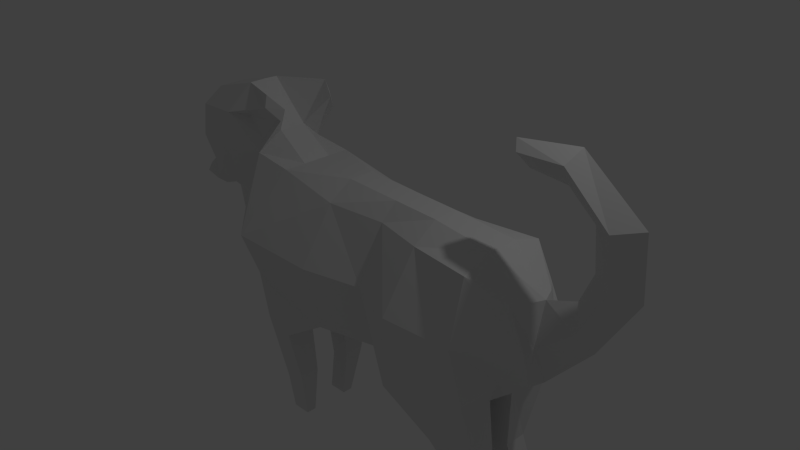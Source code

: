 # Source: dog_friend.blend  (saved by Blender 2.72.0; exported with 4.5.12 LTS)
import bpy
from mathutils import Matrix  # noqa: F401  (used for matrix-valued properties, if any)

bpy.ops.wm.read_factory_settings(use_empty=True)
scene = bpy.context.scene
scene.name = 'Scene'

# ---- collections
col_collection_1 = bpy.data.collections.new('Collection 1'); scene.collection.children.link(col_collection_1)

# ---- materials (node trees are filled in below, after node groups)
mat_material = bpy.data.materials.new('Material')
mat_material.alpha_threshold = 0.0
mat_material.use_transparent_shadow = False
mat_material.roughness = 0.5
mat_material.line_color = (0.0, 0.0, 0.0, 1.0)

# ---- material node trees

# ---- world
world_world = bpy.data.worlds.new('World'); scene.world = world_world
world_world.color = (0.05088, 0.05088, 0.05088)
world_world.use_sun_shadow = False
world_world.sun_shadow_jitter_overblur = 0.0
world_world.cycles.sampling_method = 'MANUAL'
world_world.cycles.sample_map_resolution = 256

# ---- cameras
cam_camera = bpy.data.cameras.new('Camera')
cam_camera.clip_end = 100.0
cam_camera.lens = 35.0
cam_camera.sensor_width = 32.0
cam_camera.sensor_height = 18.0
cam_camera.ortho_scale = 7.314
cam_camera.dof.focus_distance = 0.0
cam_camera.dof.aperture_fstop = 128.0

# ---- lights
light_lamp = bpy.data.lights.new('Lamp', 'POINT')
light_lamp.transmission_factor = 0.0
light_lamp.cutoff_distance = 30.0
light_lamp.energy = 100.0
light_lamp.shadow_buffer_clip_start = 1.001
light_lamp.shadow_soft_size = 0.1
light_lamp.shadow_maximum_resolution = 0.006
light_lamp.use_absolute_resolution = True
light_lamp.cycles.use_multiple_importance_sampling = False

# ---- meshes
me_cube = bpy.data.meshes.new('Cube')
me_cube.from_pydata([(2.135, 6.991e-08, 0.9233), (2.119, -5.96e-08, -1.0), (1.092, -5.342e-08, -1.046), (1.276, 5.96e-08, 1.0), (-0.196, 5.342e-08, 1.046), (-1.086, 6.013e-08, 0.9961), (-0.3799, -5.96e-08, -1.0), (-1.711, -9.928e-08, -0.7047), (2.748, 1.255e-07, 0.5094), (2.809, -1.235e-07, -0.5247), (-1.586, 1.73e-08, 1.316), (-2.201, -2.191e-07, 0.1868), (-2.144, -5.085e-08, 1.869), (-2.487, -2.321e-07, 0.3239), (-2.941, -1.995e-08, 1.639), (-3.222, 6.657e-08, 1.195), (-3.263, 1.181e-07, 0.6114), (-3.496, 1.552e-07, 0.3354), (-2.926, 1.84e-07, 0.1207), (2.135, -0.6175, 0.7886), (2.329, -0.8356, -0.6894), (1.092, -0.861, -1.046), (1.276, -0.5095, 0.7793), (-0.196, -0.5095, 0.8253), (-1.086, -0.5, 0.9961), (-0.3799, -0.6387, -1.0), (-1.711, -0.6387, -0.7047), (2.541, -0.363, 0.5094), (2.466, -0.363, -0.5247), (-1.681, -0.493, 1.063), (-2.201, -0.5, 0.4406), (-2.142, -0.6191, 1.546), (-2.487, -0.6089, 0.5983), (-2.941, -0.4828, 1.442), (-2.918, -0.55, 1.012), (-2.987, -0.3595, 0.6114), (-3.202, -0.3965, 0.3354), (-2.956, -0.3965, 0.2817), (-2.941, -0.1997, 1.639), (-3.123, -0.3069, 1.195), (-1.586, -0.1893, 1.329), (-2.167, -0.2109, 1.856), (-0.3799, -0.1997, -1.0), (1.092, -0.1997, -1.046), (2.135, -0.1997, 0.9233), (1.276, -0.1727, 1.0), (-2.201, -0.1997, 0.1868), (-1.711, -0.1997, -0.7047), (-3.428, -0.1997, 0.3354), (-3.054, -0.1997, 0.1207), (2.749, -0.1997, -0.5247), (2.663, -0.1997, 0.5094), (2.207, -0.1997, -1.0), (-3.088, -0.1997, 0.6114), (-0.196, -0.1727, 1.046), (-1.086, -0.1997, 0.9961), (-2.487, -0.1997, 0.3239), (-1.05, -0.6917, -1.431), (-1.482, -0.6917, -1.287), (-1.05, -0.2767, -1.431), (-1.482, -0.2767, -1.287), (2.231, -0.4392, -1.847), (1.544, -0.5312, -1.78), (1.385, -0.134, -1.78), (2.231, -0.134, -1.847), (2.779, -0.363, -0.007039), (2.127, -0.833, -0.03716), (1.184, -0.9266, -0.02176), (-0.2878, -0.9266, 0.02424), (-1.398, -1.073, 0.1467), (-1.893, -0.5, 0.752), (-2.315, -0.6089, 1.097), (2.779, -0.1997, -0.007039), (-1.228, -0.4294, 1.599), (-1.414, -0.5222, 1.753), (-1.2, -0.371, 1.746), (-1.433, -0.4736, 1.911), (-1.652, -0.4262, 1.256), (-1.904, -0.4356, 1.521), (-1.404, -0.3914, 1.55), (-1.506, -0.4422, 1.634), (-2.901, -0.4521, 0.9345), (-2.96, -0.3168, 0.7342), (-3.003, -0.3304, 1.026), (-2.96, -0.3168, 0.7342), (0.4384, -5.617e-08, -1.026), (0.6224, 5.686e-08, 1.02), (0.4384, -0.3877, -1.026), (0.6108, -0.3872, 0.7998), (0.4384, -0.1997, -1.026), (0.6224, -0.1727, 1.02), (0.519, -0.692, -0.001333), (3.148, 4.967e-07, 0.6649), (3.403, 2.434e-07, 0.145), (3.275, -0.1997, 0.4053), (3.314, 9.09e-07, 1.057), (3.88, 6.109e-07, 0.935), (3.597, -0.1997, 0.9961), (3.267, 1.277e-06, 1.574), (3.832, 9.494e-07, 1.701), (3.549, -0.1997, 1.638), (2.912, 1.565e-06, 1.882), (3.054, 1.162e-06, 2.318), (2.983, -0.1997, 2.162), (2.428, 4.098e-07, 1.923), (2.238, 7.451e-09, 2.202), (2.333, -0.1161, 2.098), (-0.9906, -0.5685, -2.163), (-1.296, -0.5685, -2.285), (-0.9906, -0.2767, -2.163), (-1.296, -0.2767, -2.285), (-1.107, -0.4229, -2.946), (-1.398, -0.4229, -2.959), (-1.107, -0.2767, -2.946), (-1.398, -0.2767, -2.959), (2.46, -0.4392, -2.451), (2.092, -0.4392, -2.384), (2.092, -0.134, -2.384), (2.46, -0.134, -2.451), (2.486, -0.4392, -3.039), (2.134, -0.4392, -3.066), (2.134, -0.134, -3.066), (2.486, -0.134, -3.039)], [], [(66, 20, 28, 65), (67, 21, 20, 66), (91, 87, 21, 67), (69, 68, 23, 24), (69, 24, 29, 70), (70, 29, 31, 71), (32, 71, 31, 33), (33, 34, 32), (34, 35, 32), (35, 36, 37, 32), (38, 39, 34, 33), (40, 41, 76, 75), (89, 43, 21, 87), (44, 45, 22, 19), (46, 47, 26, 30), (48, 49, 37, 36), (72, 51, 27, 65), (52, 50, 28, 20), (47, 42, 59, 60), (39, 53, 84, 83), (54, 55, 24, 23), (41, 38, 33, 31), (90, 54, 23, 88), (56, 46, 30, 32), (55, 40, 29, 24), (49, 56, 32, 37), (43, 52, 64, 63), (53, 48, 36, 35), (51, 44, 19, 27), (14, 15, 39, 38), (10, 12, 41, 40), (85, 2, 43, 89), (0, 3, 45, 44), (11, 7, 47, 46), (17, 18, 49, 48), (1, 9, 50, 52), (7, 6, 42, 47), (15, 16, 53, 39), (4, 5, 55, 54), (12, 14, 38, 41), (86, 4, 54, 90), (13, 11, 46, 56), (5, 10, 40, 55), (18, 13, 56, 49), (2, 1, 52, 43), (16, 17, 48, 53), (8, 0, 44, 51), (60, 59, 109, 110), (42, 25, 57, 59), (26, 47, 60, 58), (25, 26, 58, 57), (63, 64, 118, 117), (52, 20, 61, 64), (21, 43, 63, 62), (20, 21, 62, 61), (19, 66, 65, 27), (22, 67, 66, 19), (88, 91, 67, 22), (26, 25, 68, 69), (26, 69, 70, 30), (30, 70, 71, 32), (50, 72, 65, 28), (75, 76, 74, 73), (29, 40, 75, 73), (41, 31, 74, 76), (74, 31, 78, 80), (78, 77, 79, 80), (29, 73, 79, 77), (73, 74, 80, 79), (31, 29, 77, 78), (83, 84, 82, 81), (53, 35, 82, 84), (34, 39, 83, 81), (35, 34, 81, 82), (68, 25, 87, 91), (42, 89, 87, 25), (45, 90, 88, 22), (6, 85, 89, 42), (3, 86, 90, 45), (23, 68, 91, 88), (50, 9, 72), (51, 72, 8), (9, 8, 92, 93), (93, 92, 95, 96), (8, 72, 94, 92), (72, 9, 93, 94), (96, 95, 98, 99), (92, 94, 97, 95), (94, 93, 96, 97), (99, 98, 101, 102), (95, 97, 100, 98), (97, 96, 99, 100), (102, 101, 104, 105), (98, 100, 103, 101), (100, 99, 102, 103), (106, 105, 104), (101, 103, 106, 104), (103, 102, 105, 106), (110, 109, 113, 114), (59, 57, 107, 109), (58, 60, 110, 108), (57, 58, 108, 107), (114, 113, 111, 112), (109, 107, 111, 113), (108, 110, 114, 112), (107, 108, 112, 111), (117, 118, 122, 121), (64, 61, 115, 118), (62, 63, 117, 116), (61, 62, 116, 115), (121, 122, 119, 120), (118, 115, 119, 122), (116, 117, 121, 120), (115, 116, 120, 119)])
me_cube.materials.append(mat_material)
me_cube.use_remesh_preserve_volume = False
me_cube.use_remesh_preserve_attributes = False
me_cube.use_mirror_vertex_groups = False
me_cube.update()

# ---- objects
ob_cube = bpy.data.objects.new('Cube', me_cube)
ob_lamp = bpy.data.objects.new('Lamp', light_lamp)
ob_camera = bpy.data.objects.new('Camera', cam_camera)

# ---- transforms, parenting, visibility, modifiers, constraints
ob_cube.location = (0.0, 0.0, 0.0)
ob_cube.lock_rotations_4d = False
ob_cube.empty_display_type = 'ARROWS'
ob_cube.lineart.crease_threshold = 0.0
_m = ob_cube.modifiers.new('Mirror', 'MIRROR')
_m.use_axis = (False, True, False)
ob_lamp.location = (4.076, 1.005, 5.904)
ob_lamp.rotation_euler = (0.6503, 0.05522, 1.866)
ob_lamp.lock_rotations_4d = False
ob_lamp.empty_display_type = 'ARROWS'
ob_lamp.color = (0.0, 0.0, 0.0, 0.0)
ob_lamp.lineart.crease_threshold = 0.0
ob_camera.location = (7.481, -6.508, 5.344)
ob_camera.rotation_euler = (1.109, 0.01082, 0.8149)
ob_camera.lock_rotations_4d = False
ob_camera.empty_display_type = 'ARROWS'
ob_camera.color = (0.0, 0.0, 0.0, 0.0)
ob_camera.display_type = 'WIRE'
ob_camera.lineart.crease_threshold = 0.0

# ---- collection membership
col_collection_1.objects.link(ob_cube)
col_collection_1.objects.link(ob_lamp)
col_collection_1.objects.link(ob_camera)

# ---- scene / render settings (as saved in the file)
scene.camera = ob_camera
scene.frame_start = 1; scene.frame_end = 250; scene.frame_set(1)
scene.render.engine = 'BLENDER_EEVEE_NEXT'
scene.render.resolution_percentage = 50
scene.render.dither_intensity = 0.0
scene.cycles.use_denoising = False
scene.cycles.samples = 10
scene.cycles.sampling_pattern = 'TABULATED_SOBOL'
scene.cycles.light_sampling_threshold = 0.0
scene.cycles.use_adaptive_sampling = False
scene.cycles.use_light_tree = False
scene.cycles.blur_glossy = 0.0
scene.cycles.pixel_filter_type = 'GAUSSIAN'
scene.cycles.sample_clamp_indirect = 0.0
scene.view_settings.view_transform = 'Standard'
bpy.context.view_layer.update()

